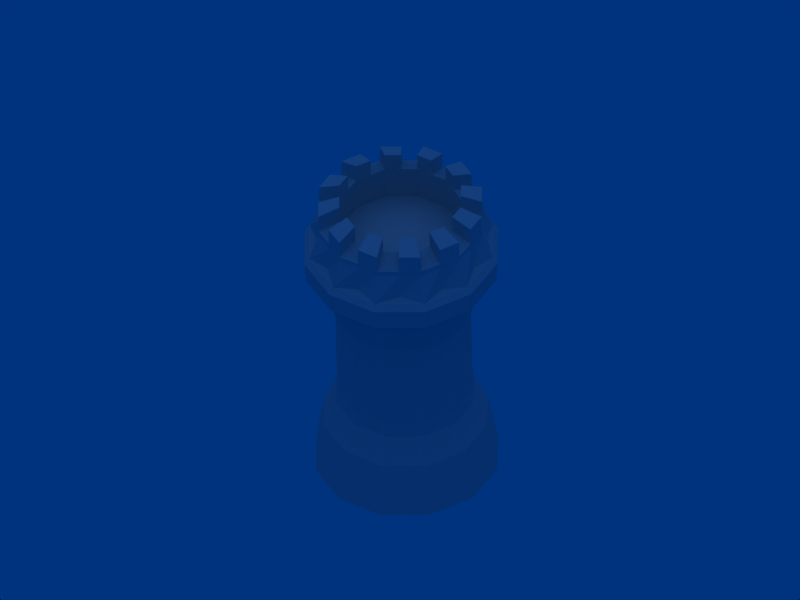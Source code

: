 # Source: castle-tower-4-neutral-fortress.blend  (saved by Blender 2.44.0; exported with 4.5.12 LTS)
import bpy
from mathutils import Matrix  # noqa: F401  (used for matrix-valued properties, if any)

bpy.ops.wm.read_factory_settings(use_empty=True)
scene = bpy.context.scene
scene.name = 'Scene'

# ---- collections
col_collection_1 = bpy.data.collections.new('Collection 1'); scene.collection.children.link(col_collection_1)

# ---- materials (node trees are filled in below, after node groups)
mat_null = bpy.data.materials.new('(null)')
mat_null.alpha_threshold = 0.0
mat_null.roughness = 0.5
mat_null.line_color = (0.0, 0.0, 0.0, 1.0)

# ---- material node trees

# ---- world
world_world = bpy.data.worlds.new('World'); scene.world = world_world
world_world.color = (0.0, 0.2006, 0.4935)
world_world.use_sun_shadow = False
world_world.sun_shadow_jitter_overblur = 0.0
world_world.cycles.sampling_method = 'MANUAL'
world_world.cycles.sample_map_resolution = 256

# ---- cameras
cam_camera = bpy.data.cameras.new('Camera')
cam_camera.type = 'ORTHO'
cam_camera.passepartout_alpha = 0.2
cam_camera.clip_end = 100.0
cam_camera.lens = 35.0
cam_camera.ortho_scale = 7.314
cam_camera.show_passepartout = False
cam_camera.show_safe_areas = True
cam_camera.dof.focus_distance = 0.0
cam_camera.dof.aperture_fstop = 128.0

# ---- lights
light_lamp = bpy.data.lights.new('Lamp', 'SUN')
light_lamp.color = (0.3244, 0.324, 0.342)
light_lamp.transmission_factor = 0.0
light_lamp.angle = 1.571
light_lamp.energy = 1.0
light_lamp.shadow_buffer_clip_start = 0.5
light_lamp.shadow_soft_size = 1.0
light_lamp.shadow_cascade_max_distance = 1000.0
light_lamp.cycles.use_multiple_importance_sampling = False

# ---- meshes
me_plane_002__null = bpy.data.meshes.new('Plane.002_(null)')
me_plane_002__null.from_pydata([(-0.7445, 0.4298, 0.0), (-0.8596, 0.0, 0.0), (0.0, 0.0, 0.0), (-0.5487, 0.3168, 0.9358), (-0.5651, 0.3263, 0.7906), (-0.6525, 0.0, 0.7906), (-0.637, 0.0, 0.9358), (-0.6702, 0.3869, 0.5344), (-0.7739, 0.0, 0.5344), (-0.71, 0.3935, 0.246), (-0.8194, 0.0, 0.2669), (-0.4097, 0.7096, 0.2669), (-0.4298, 0.7445, 0.0), (-0.3869, 0.6702, 0.5344), (-0.3263, 0.5651, 0.7906), (0.0, 0.8596, 0.0), (0.0, 0.6525, 0.7906), (0.0, 0.7739, 0.5344), (0.0, 0.8194, 0.2669), (0.4097, 0.7096, 0.2669), (0.4298, 0.7445, 0.0), (0.3869, 0.6702, 0.5344), (0.3263, 0.5651, 0.7906), (0.3168, 0.5487, 0.9358), (0.7445, 0.4298, 0.0), (0.5651, 0.3263, 0.7906), (0.6702, 0.3869, 0.5344), (0.7096, 0.4097, 0.2669), (0.8194, 0.0, 0.2669), (0.8596, 0.0, 0.0), (0.7739, 0.0, 0.5344), (0.6525, 0.0, 0.7906), (0.7445, -0.4298, 0.0), (0.551, -0.3168, 0.9358), (0.5651, -0.3263, 0.7906), (0.6702, -0.3869, 0.5344), (0.7096, -0.4097, 0.2669), (0.4097, -0.7096, 0.2669), (0.4298, -0.7445, 0.0), (0.3869, -0.6702, 0.5344), (0.3263, -0.5651, 0.7906), (0.0, -0.8596, 0.0), (0.0, -0.6336, 0.9358), (0.0, -0.6525, 0.7906), (0.0, -0.7739, 0.5344), (0.0, -0.8194, 0.2669), (-0.4097, -0.7096, 0.2669), (-0.4298, -0.7445, 0.0), (-0.3869, -0.6702, 0.5344), (-0.3263, -0.5651, 0.7906), (-0.3168, -0.5487, 0.9358), (-0.7445, -0.4298, 0.0), (-0.5651, -0.3263, 0.7906), (-0.6702, -0.3869, 0.5344), (-0.7096, -0.4097, 0.2669), (-0.9158, 0.000225, 2.577), (-0.8691, 0.000225, 2.636), (-0.7527, -0.4341, 2.636), (-0.7932, -0.4575, 2.577), (-0.9006, 0.000225, 2.367), (-0.78, -0.4499, 2.367), (-0.8518, 0.000225, 2.33), (-0.7378, -0.4255, 2.33), (-0.7607, 0.000225, 2.233), (-0.6589, -0.38, 2.233), (-0.7313, 0.0, 2.156), (-0.6334, -0.3657, 2.156), (-0.6787, 0.0, 2.003), (-0.5877, -0.3393, 2.003), (-0.551, -0.3172, 1.856), (-0.3393, -0.5877, 2.003), (-0.3657, -0.6334, 2.156), (-0.3806, -0.6583, 2.233), (-0.4261, -0.7372, 2.33), (-0.4505, -0.7794, 2.367), (-0.4581, -0.7926, 2.577), (-0.4347, -0.7521, 2.636), (-0.00039, -0.8685, 2.636), (-0.00039, -0.9152, 2.577), (-0.00039, -0.9, 2.367), (-0.00039, -0.8512, 2.33), (-0.00039, -0.7601, 2.233), (0.0, -0.7313, 2.156), (0.0, -0.6787, 2.003), (0.0, -0.6344, 1.856), (0.318, -0.5494, 1.856), (0.3393, -0.5877, 2.003), (0.3657, -0.6334, 2.156), (0.3798, -0.6583, 2.233), (0.4253, -0.7372, 2.33), (0.4497, -0.7794, 2.367), (0.4573, -0.7926, 2.577), (0.434, -0.7521, 2.636), (0.7519, -0.4341, 2.636), (0.7924, -0.4575, 2.577), (0.7793, -0.4499, 2.367), (0.737, -0.4255, 2.33), (0.6581, -0.38, 2.233), (0.6334, -0.3657, 2.156), (0.5877, -0.3393, 2.003), (0.6787, 0.0, 2.003), (0.7313, 1e-06, 2.156), (0.76, 0.000226, 2.233), (0.8511, 0.000226, 2.33), (0.8999, 0.000226, 2.367), (0.9151, 0.000226, 2.577), (0.8683, 0.000226, 2.636), (0.7519, 0.4346, 2.636), (0.7924, 0.4579, 2.577), (0.7793, 0.4504, 2.367), (0.737, 0.426, 2.33), (0.6581, 0.3804, 2.233), (0.6334, 0.3657, 2.156), (0.5877, 0.3393, 2.003), (0.3393, 0.5877, 2.003), (0.3657, 0.6334, 2.156), (0.3798, 0.6587, 2.233), (0.4253, 0.7376, 2.33), (0.4497, 0.7799, 2.367), (0.4573, 0.793, 2.577), (0.434, 0.7525, 2.636), (-0.000391, 0.8689, 2.636), (-0.000391, 0.9157, 2.577), (-0.000391, 0.9005, 2.367), (-0.000391, 0.8517, 2.33), (-0.000391, 0.7606, 2.233), (0.0, 0.7313, 2.156), (0.0, 0.6787, 2.003), (0.0, 0.6344, 1.856), (-0.318, 0.5494, 1.856), (-0.3393, 0.5877, 2.003), (-0.3657, 0.6334, 2.156), (-0.3806, 0.6587, 2.233), (-0.4261, 0.7376, 2.33), (-0.4505, 0.7799, 2.367), (-0.4581, 0.793, 2.577), (-0.4347, 0.7525, 2.636), (-0.7527, 0.4346, 2.636), (-0.7932, 0.4579, 2.577), (-0.78, 0.4504, 2.367), (-0.7378, 0.4259, 2.33), (-0.6589, 0.3804, 2.233), (-0.6334, 0.3657, 2.156), (-0.5877, 0.3393, 2.003), (0.0, 0.0, 2.691), (-0.2918, 0.0, 2.692), (-0.2527, -0.1459, 2.692), (-0.5748, 0.0, 2.692), (-0.4978, -0.2874, 2.692), (-0.2874, -0.4978, 2.692), (-0.1459, -0.2527, 2.692), (0.0, -0.2918, 2.692), (0.0, -0.5748, 2.692), (0.2874, -0.4978, 2.692), (0.1459, -0.2527, 2.692), (0.2527, -0.1459, 2.692), (0.4978, -0.2874, 2.692), (0.5748, 0.0, 2.692), (0.2918, 0.0, 2.692), (0.2527, 0.1459, 2.692), (0.4978, 0.2874, 2.692), (0.2874, 0.4978, 2.692), (0.1459, 0.2527, 2.692), (0.0, 0.2918, 2.692), (0.0, 0.5748, 2.692), (-0.2874, 0.4978, 2.692), (-0.1459, 0.2527, 2.692), (-0.2527, 0.1459, 2.692), (-0.4978, 0.2874, 2.692), (-0.7448, -0.1992, 2.663), (-0.5454, -0.5447, 2.663), (-0.1999, -0.7442, 2.663), (0.1991, -0.7442, 2.663), (0.5446, -0.5447, 2.663), (0.744, -0.1992, 2.663), (0.744, 0.1997, 2.663), (0.5446, 0.5452, 2.663), (0.1991, 0.7447, 2.663), (-0.1999, 0.7447, 2.663), (-0.5454, 0.5452, 2.663), (-0.7448, 0.1997, 2.663), (-0.5363, 0.1437, 2.923), (-0.4978, 0.2874, 2.923), (-0.5748, 0.0, 2.923), (-0.3926, 0.3926, 2.923), (-0.2874, 0.4978, 2.923), (-0.1437, 0.5363, 2.923), (0.0, 0.5748, 2.923), (0.1437, 0.5363, 2.923), (0.2874, 0.4978, 2.923), (0.3926, 0.3926, 2.923), (0.4978, 0.2874, 2.923), (0.5363, 0.1437, 2.923), (0.5748, 0.0, 2.923), (0.5363, -0.1437, 2.923), (0.4978, -0.2874, 2.923), (0.3926, -0.3926, 2.923), (0.2874, -0.4978, 2.923), (0.1437, -0.5363, 2.923), (0.0, -0.5748, 2.923), (-0.1437, -0.5363, 2.923), (-0.2874, -0.4978, 2.923), (-0.3926, -0.3926, 2.923), (-0.4978, -0.2874, 2.923), (-0.5363, -0.1437, 2.923), (-0.7754, 0.0, 2.906), (-0.7234, 0.1938, 2.904), (-0.6715, 0.3877, 2.904), (-0.7754, 0.0, 3.001), (-0.7234, 0.1938, 3.001), (-0.4978, 0.2874, 2.975), (-0.5363, 0.1437, 2.975), (-0.5748, 0.0, 2.977), (-0.5363, 0.1437, 3.072), (-0.5748, 0.0, 3.072), (-0.2874, 0.4978, 2.975), (-0.3926, 0.3926, 2.975), (-0.3926, 0.3926, 3.072), (-0.4978, 0.2874, 3.072), (-0.5296, 0.5296, 2.904), (-0.3877, 0.6715, 2.904), (-0.6715, 0.3877, 3.001), (-0.5296, 0.5296, 3.001), (0.0, 0.5748, 2.975), (-0.1437, 0.5363, 2.975), (-0.1437, 0.5363, 3.072), (-0.2874, 0.4978, 3.072), (-0.1938, 0.7234, 2.905), (0.0, 0.7754, 2.905), (-0.3877, 0.6715, 3.001), (-0.1938, 0.7234, 3.001), (0.2874, 0.4978, 2.974), (0.1437, 0.5363, 2.974), (0.1437, 0.5363, 3.072), (0.0, 0.5748, 3.072), (0.1938, 0.7234, 2.903), (0.3877, 0.6715, 2.903), (0.0, 0.7754, 3.001), (0.1938, 0.7234, 3.001), (0.4978, 0.2874, 2.975), (0.3926, 0.3926, 2.975), (0.3926, 0.3926, 3.072), (0.2874, 0.4978, 3.072), (0.5296, 0.5296, 2.904), (0.6715, 0.3877, 2.904), (0.3877, 0.6715, 3.001), (0.5296, 0.5296, 3.001), (0.5748, 0.0, 2.976), (0.5363, 0.1437, 2.976), (0.5363, 0.1437, 3.072), (0.4978, 0.2874, 3.072), (0.7234, 0.1938, 2.905), (0.7754, 0.0, 2.905), (0.6715, 0.3877, 3.001), (0.7234, 0.1938, 3.001), (0.4978, -0.2874, 2.975), (0.5363, -0.1437, 2.975), (0.5363, -0.1437, 3.072), (0.5748, 0.0, 3.072), (0.7234, -0.1938, 2.904), (0.6715, -0.3877, 2.904), (0.7754, 1e-06, 3.001), (0.7234, -0.1938, 3.001), (0.2874, -0.4978, 2.975), (0.3926, -0.3926, 2.975), (0.3926, -0.3926, 3.072), (0.4978, -0.2874, 3.072), (0.5296, -0.5296, 2.905), (0.3877, -0.6715, 2.905), (0.6715, -0.3877, 3.001), (0.5296, -0.5296, 3.001), (0.0, -0.5748, 2.975), (0.1437, -0.5363, 2.975), (0.1437, -0.5363, 3.072), (0.2874, -0.4978, 3.072), (0.1938, -0.7234, 2.904), (0.0, -0.7754, 2.904), (0.3877, -0.6715, 3.001), (0.1938, -0.7234, 3.001), (-0.2874, -0.4978, 2.976), (-0.1437, -0.5363, 2.976), (-0.1437, -0.5363, 3.072), (0.0, -0.5748, 3.072), (-0.1938, -0.7234, 2.905), (-0.3877, -0.6715, 2.905), (0.0, -0.7754, 3.001), (-0.1938, -0.7234, 3.001), (-0.4978, -0.2874, 2.976), (-0.3926, -0.3926, 2.976), (-0.3926, -0.3926, 3.072), (-0.2874, -0.4978, 3.072), (-0.5296, -0.5296, 2.905), (-0.6715, -0.3877, 2.905), (-0.3877, -0.6715, 3.001), (-0.5296, -0.5296, 3.001), (-0.5363, -0.1437, 2.977), (-0.5363, -0.1437, 3.072), (-0.4978, -0.2874, 3.072), (-0.7234, -0.1938, 2.906), (-0.6715, -0.3877, 3.001), (-0.7234, -0.1938, 3.001), (0.1688, 0.6298, 3.037), (0.1437, 0.5363, 3.025), (0.1688, 0.6298, 2.989), (0.1938, 0.7234, 2.954), (0.3375, 0.5846, 3.037), (0.3877, 0.6715, 2.954), (0.3375, 0.5846, 2.989), (0.2874, 0.4978, 3.025), (0.4611, 0.4611, 3.037), (0.3926, 0.3926, 3.027), (0.4611, 0.4611, 2.992), (0.5296, 0.5296, 2.957), (0.5846, 0.3375, 3.037), (0.5846, 0.3375, 2.992), (0.4978, 0.2874, 3.027), (0.6715, 0.3877, 2.957), (0.6298, 0.1688, 3.037), (0.5363, 0.1437, 3.029), (0.6298, 0.1688, 2.994), (0.7234, 0.1938, 2.958), (0.6751, 0.0, 3.037), (0.7754, 0.0, 2.958), (0.6751, 0.0, 2.994), (0.5748, 0.0, 3.029), (0.6298, -0.1688, 3.037), (0.5363, -0.1437, 3.027), (0.6298, -0.1688, 2.992), (0.7234, -0.1938, 2.957), (0.7234, -0.1938, 2.808), (0.5846, -0.3375, 3.037), (0.5846, -0.3375, 2.992), (0.4978, -0.2874, 3.027), (0.6715, -0.3877, 2.957), (0.4611, -0.4611, 3.037), (0.3926, -0.3926, 3.028), (0.4611, -0.4611, 2.993), (0.5296, -0.5296, 2.957), (0.3375, -0.5846, 3.037), (0.3877, -0.6715, 2.957), (0.3375, -0.5846, 2.993), (0.2874, -0.4978, 3.028), (0.1688, -0.6298, 3.037), (0.1437, -0.5363, 3.027), (0.1688, -0.6298, 2.992), (0.1938, -0.7234, 2.957), (0.0, -0.6751, 3.037), (0.0, -0.6751, 2.992), (0.0, -0.5748, 3.027), (0.0, -0.7754, 2.957), (-0.1688, -0.6298, 3.037), (-0.1437, -0.5363, 3.029), (-0.1688, -0.6298, 2.993), (-0.1938, -0.7234, 2.958), (-0.3375, -0.5846, 3.037), (-0.3877, -0.6715, 2.958), (-0.3375, -0.5846, 2.993), (-0.2874, -0.4978, 3.029), (-0.4611, -0.4611, 3.037), (-0.3926, -0.3926, 3.029), (-0.4611, -0.4611, 2.994), (-0.5296, -0.5296, 2.958), (-0.5846, -0.3375, 3.037), (-0.5846, -0.3375, 2.994), (-0.4978, -0.2874, 3.029), (-0.6715, -0.3877, 2.958), (-0.6298, -0.1688, 3.037), (-0.5363, -0.1437, 3.031), (-0.6298, -0.1688, 2.995), (-0.7234, -0.1938, 2.96), (-0.6751, 0.0, 3.037), (-0.7754, 0.0, 2.96), (-0.6751, 0.0, 2.995), (-0.5748, 0.0, 3.031), (-0.6298, 0.1688, 3.037), (-0.5363, 0.1437, 3.026), (-0.6298, 0.1688, 2.991), (-0.7234, 0.1938, 2.956), (-0.5846, 0.3375, 3.037), (-0.5846, 0.3375, 2.991), (-0.4978, 0.2874, 3.026), (-0.6715, 0.3877, 2.956), (-0.4611, 0.4611, 3.037), (-0.3926, 0.3926, 3.027), (-0.4611, 0.4611, 2.991), (-0.5296, 0.5296, 2.956), (-0.3375, 0.5846, 3.037), (-0.3877, 0.6715, 2.956), (-0.3375, 0.5846, 2.991), (-0.2874, 0.4978, 3.027), (-0.1688, 0.6298, 3.037), (-0.1437, 0.5363, 3.028), (-0.1688, 0.6298, 2.992), (-0.1938, 0.7234, 2.957), (0.0, 0.6751, 3.037), (0.0, 0.6751, 2.992), (0.0, 0.5748, 3.028), (0.0, 0.7754, 2.957), (-0.6298, 0.1688, 3.166), (-0.5363, 0.1437, 3.201), (-0.7234, 0.1938, 3.131), (-0.4611, 0.4611, 3.166), (-0.3926, 0.3926, 3.201), (-0.5296, 0.5296, 3.131), (-0.1688, 0.6298, 3.166), (-0.1437, 0.5363, 3.201), (-0.1938, 0.7234, 3.131), (0.1688, 0.6298, 3.166), (0.1437, 0.5363, 3.201), (0.1938, 0.7234, 3.131), (0.4611, 0.4611, 3.166), (0.3926, 0.3926, 3.201), (0.5296, 0.5296, 3.131), (0.6298, 0.1688, 3.166), (0.5363, 0.1437, 3.201), (0.7234, 0.1938, 3.131), (0.6298, -0.1688, 3.166), (0.5363, -0.1437, 3.201), (0.7234, -0.1938, 3.131), (0.4611, -0.4611, 3.166), (0.3926, -0.3926, 3.201), (0.5296, -0.5296, 3.131), (0.1688, -0.6298, 3.166), (0.1437, -0.5363, 3.201), (0.1938, -0.7234, 3.131), (-0.1688, -0.6298, 3.166), (-0.1437, -0.5363, 3.201), (-0.1938, -0.7234, 3.131), (-0.4611, -0.4611, 3.166), (-0.3926, -0.3926, 3.201), (-0.5296, -0.5296, 3.131), (-0.6298, -0.1688, 3.166), (-0.5363, -0.1437, 3.201), (-0.7234, -0.1938, 3.131), (-0.4978, 0.2874, 3.201), (-0.5846, 0.3375, 3.166), (-0.6715, 0.3877, 3.131), (-0.3375, 0.5846, 3.166), (-0.3877, 0.6715, 3.131), (-0.2874, 0.4978, 3.201), (0.0, 0.5748, 3.201), (0.0, 0.6751, 3.166), (0.0, 0.7754, 3.131), (0.3375, 0.5846, 3.166), (0.3877, 0.6715, 3.131), (0.2874, 0.4978, 3.201), (0.4978, 0.2874, 3.201), (0.5846, 0.3375, 3.166), (0.6715, 0.3877, 3.131), (0.6751, 0.0, 3.166), (0.7754, 0.0, 3.131), (0.5748, 0.0, 3.201), (0.4978, -0.2874, 3.201), (0.5846, -0.3375, 3.166), (0.6715, -0.3877, 3.131), (0.3375, -0.5846, 3.166), (0.3877, -0.6715, 3.131), (0.2874, -0.4978, 3.201), (0.0, -0.5748, 3.201), (0.0, -0.6751, 3.166), (0.0, -0.7754, 3.131), (-0.3375, -0.5846, 3.166), (-0.3877, -0.6715, 3.131), (-0.2874, -0.4978, 3.201), (-0.4978, -0.2874, 3.201), (-0.5846, -0.3375, 3.166), (-0.6715, -0.3877, 3.131), (-0.6751, 0.0, 3.166), (-0.7754, 0.0, 3.131), (-0.5748, 0.0, 3.201), (-0.5494, 0.3172, 1.856), (-0.5513, 0.3183, 1.556), (-0.6366, 0.0, 1.556), (-0.637, 0.0, 1.856), (-0.5513, 0.3183, 1.313), (-0.6366, 0.0, 1.313), (-0.3183, 0.5513, 1.313), (-0.318, 0.5487, 0.9358), (-0.3183, 0.5513, 1.557), (0.0, 0.6366, 1.556), (0.0, 0.6366, 1.313), (0.0, 0.6336, 0.9358), (0.3183, 0.5513, 1.313), (0.3183, 0.5513, 1.556), (0.3172, 0.5494, 1.856), (0.551, 0.3172, 1.856), (0.5513, 0.3183, 1.556), (0.5513, 0.3183, 1.313), (0.5487, 0.3168, 0.9358), (0.6366, 0.0, 1.313), (0.637, 0.0, 0.9358), (0.6366, 0.0, 1.556), (0.637, 0.0, 1.856), (0.5494, -0.3172, 1.856), (0.5513, -0.3183, 1.556), (0.5513, -0.3183, 1.313), (0.3183, -0.5513, 1.313), (0.318, -0.5487, 0.9358), (0.3183, -0.5513, 1.556), (0.0, -0.6366, 1.556), (0.0, -0.6366, 1.313), (-0.3183, -0.5513, 1.313), (-0.3183, -0.5513, 1.556), (-0.3172, -0.5494, 1.856), (-0.5513, -0.3183, 1.556), (-0.5513, -0.3183, 1.313), (-0.551, -0.3168, 0.9358)], [], [(0, 1, 2), (3, 4, 5, 6), (4, 7, 8, 5), (7, 9, 10, 8), (9, 0, 1, 10), (0, 9, 11, 12), (13, 11, 9, 7), (14, 13, 7, 4), (477, 14, 4, 3), (12, 0, 2), (2, 15, 12), (481, 16, 14, 477), (16, 17, 13, 14), (17, 18, 11, 13), (18, 15, 12, 11), (19, 20, 15, 18), (21, 19, 18, 17), (22, 21, 17, 16), (23, 22, 16, 481), (2, 20, 15), (2, 24, 20), (488, 25, 22, 23), (25, 26, 21, 22), (26, 27, 19, 21), (27, 24, 20, 19), (28, 29, 24, 27), (30, 28, 27, 26), (31, 30, 26, 25), (490, 31, 25, 488), (2, 29, 24), (2, 32, 29), (33, 34, 31, 490), (34, 35, 30, 31), (35, 36, 28, 30), (36, 32, 29, 28), (37, 38, 32, 36), (39, 37, 36, 35), (40, 39, 35, 34), (497, 40, 34, 33), (2, 38, 32), (2, 41, 38), (42, 43, 40, 497), (43, 44, 39, 40), (44, 45, 37, 39), (45, 41, 38, 37), (46, 47, 41, 45), (48, 46, 45, 44), (49, 48, 44, 43), (50, 49, 43, 42), (2, 47, 41), (2, 51, 47), (506, 52, 49, 50), (52, 53, 48, 49), (53, 54, 46, 48), (54, 51, 47, 46), (10, 1, 51, 54), (8, 10, 54, 53), (5, 8, 53, 52), (6, 5, 52, 506), (2, 1, 51), (55, 56, 57, 58), (55, 59, 60, 58), (59, 61, 62, 60), (61, 63, 64, 62), (63, 65, 66, 64), (65, 67, 68, 66), (67, 473, 69, 68), (68, 69, 503, 70), (66, 68, 70, 71), (64, 66, 71, 72), (62, 64, 72, 73), (60, 62, 73, 74), (58, 60, 74, 75), (58, 57, 76, 75), (75, 76, 77, 78), (75, 74, 79, 78), (74, 73, 80, 79), (73, 72, 81, 80), (72, 71, 82, 81), (71, 70, 83, 82), (70, 503, 84, 83), (83, 84, 85, 86), (82, 83, 86, 87), (81, 82, 87, 88), (80, 81, 88, 89), (79, 80, 89, 90), (78, 79, 90, 91), (78, 77, 92, 91), (91, 92, 93, 94), (91, 90, 95, 94), (90, 89, 96, 95), (89, 88, 97, 96), (88, 87, 98, 97), (87, 86, 99, 98), (86, 85, 493, 99), (99, 493, 492, 100), (98, 99, 100, 101), (97, 98, 101, 102), (96, 97, 102, 103), (95, 96, 103, 104), (94, 95, 104, 105), (94, 93, 106, 105), (105, 106, 107, 108), (105, 104, 109, 108), (104, 103, 110, 109), (103, 102, 111, 110), (102, 101, 112, 111), (101, 100, 113, 112), (100, 492, 485, 113), (113, 485, 484, 114), (112, 113, 114, 115), (111, 112, 115, 116), (110, 111, 116, 117), (109, 110, 117, 118), (108, 109, 118, 119), (108, 107, 120, 119), (119, 120, 121, 122), (119, 118, 123, 122), (118, 117, 124, 123), (117, 116, 125, 124), (116, 115, 126, 125), (115, 114, 127, 126), (114, 484, 128, 127), (127, 128, 129, 130), (126, 127, 130, 131), (125, 126, 131, 132), (124, 125, 132, 133), (123, 124, 133, 134), (122, 123, 134, 135), (122, 121, 136, 135), (135, 136, 137, 138), (135, 134, 139, 138), (134, 133, 140, 139), (133, 132, 141, 140), (132, 131, 142, 141), (131, 130, 143, 142), (130, 129, 470, 143), (473, 67, 143, 470), (142, 143, 67, 65), (141, 142, 65, 63), (140, 141, 63, 61), (139, 140, 61, 59), (59, 55, 138, 139), (56, 55, 138, 137), (144, 145, 146), (145, 147, 148, 146), (146, 148, 149, 150), (144, 146, 150), (144, 150, 151), (150, 149, 152, 151), (151, 152, 153, 154), (144, 151, 154), (144, 154, 155), (154, 153, 156, 155), (155, 156, 157, 158), (144, 155, 158), (144, 158, 159), (158, 157, 160, 159), (159, 160, 161, 162), (144, 159, 162), (144, 162, 163), (162, 161, 164, 163), (163, 164, 165, 166), (144, 163, 166), (144, 166, 167), (166, 165, 168, 167), (167, 168, 147, 145), (144, 167, 145), (169, 57, 56), (170, 76, 57), (171, 77, 76), (172, 92, 77), (173, 93, 92), (174, 106, 93), (175, 107, 106), (176, 120, 107), (177, 121, 120), (178, 136, 121), (179, 137, 136), (180, 56, 137), (181, 147, 168), (182, 181, 168), (181, 183, 147), (184, 168, 165), (185, 184, 165), (184, 182, 168), (186, 165, 164), (187, 186, 164), (186, 185, 165), (188, 164, 161), (189, 188, 161), (188, 187, 164), (190, 161, 160), (191, 190, 160), (190, 189, 161), (192, 160, 157), (193, 192, 157), (192, 191, 160), (194, 157, 156), (195, 194, 156), (194, 193, 157), (196, 156, 153), (197, 196, 153), (196, 195, 156), (198, 153, 152), (199, 198, 152), (198, 197, 153), (200, 152, 149), (201, 200, 149), (200, 199, 152), (202, 149, 148), (203, 202, 148), (202, 201, 149), (204, 148, 147), (183, 204, 147), (204, 203, 148), (180, 56, 205, 206), (137, 180, 206, 207), (206, 205, 208, 209), (181, 182, 210, 211), (183, 181, 211, 212), (212, 211, 213, 214), (184, 185, 215, 216), (182, 184, 216, 210), (210, 216, 217, 218), (179, 137, 207, 219), (136, 179, 219, 220), (219, 207, 221, 222), (186, 187, 223, 224), (185, 186, 224, 215), (215, 224, 225, 226), (178, 136, 220, 227), (121, 178, 227, 228), (227, 220, 229, 230), (188, 189, 231, 232), (187, 188, 232, 223), (223, 232, 233, 234), (177, 121, 228, 235), (120, 177, 235, 236), (235, 228, 237, 238), (190, 191, 239, 240), (189, 190, 240, 231), (231, 240, 241, 242), (176, 120, 236, 243), (107, 176, 243, 244), (243, 236, 245, 246), (192, 193, 247, 248), (191, 192, 248, 239), (239, 248, 249, 250), (175, 107, 244, 251), (106, 175, 251, 252), (251, 244, 253, 254), (194, 195, 255, 256), (193, 194, 256, 247), (247, 256, 257, 258), (174, 106, 252, 259), (93, 174, 259, 260), (259, 252, 261, 262), (196, 197, 263, 264), (195, 196, 264, 255), (255, 264, 265, 266), (173, 93, 260, 267), (92, 173, 267, 268), (267, 260, 269, 270), (198, 199, 271, 272), (197, 198, 272, 263), (263, 272, 273, 274), (172, 92, 268, 275), (77, 172, 275, 276), (275, 268, 277, 278), (200, 201, 279, 280), (199, 200, 280, 271), (271, 280, 281, 282), (171, 77, 276, 283), (76, 171, 283, 284), (283, 276, 285, 286), (202, 203, 287, 288), (201, 202, 288, 279), (279, 288, 289, 290), (170, 76, 284, 291), (57, 170, 291, 292), (291, 284, 293, 294), (204, 183, 212, 295), (203, 204, 295, 287), (287, 295, 296, 297), (169, 57, 292, 298), (56, 169, 298, 205), (298, 292, 299, 300), (301, 233, 302, 303), (238, 301, 303, 304), (235, 238, 304), (233, 232, 302), (305, 245, 306, 307), (242, 305, 307, 308), (245, 236, 306), (231, 242, 308), (232, 231, 308, 302), (236, 235, 304, 306), (307, 306, 304, 303), (308, 307, 303, 302), (309, 241, 310, 311), (246, 309, 311, 312), (243, 246, 312), (241, 240, 310), (250, 313, 314, 315), (313, 253, 316, 314), (253, 244, 316), (239, 250, 315), (240, 239, 315, 310), (244, 243, 312, 316), (314, 316, 312, 311), (315, 314, 311, 310), (317, 249, 318, 319), (254, 317, 319, 320), (251, 254, 320), (249, 248, 318), (321, 261, 322, 323), (258, 321, 323, 324), (261, 252, 322), (247, 258, 324), (248, 247, 324, 318), (252, 251, 320, 322), (323, 322, 320, 319), (324, 323, 319, 318), (325, 257, 326, 327), (262, 325, 327, 328), (259, 262, 328), (174, 259, 329), (257, 256, 326), (266, 330, 331, 332), (330, 269, 333, 331), (269, 260, 333), (255, 266, 332), (256, 255, 332, 326), (260, 259, 328, 333), (331, 333, 328, 327), (332, 331, 327, 326), (334, 265, 335, 336), (270, 334, 336, 337), (267, 270, 337), (265, 264, 335), (338, 277, 339, 340), (274, 338, 340, 341), (277, 268, 339), (263, 274, 341), (264, 263, 341, 335), (268, 267, 337, 339), (340, 339, 337, 336), (341, 340, 336, 335), (342, 273, 343, 344), (278, 342, 344, 345), (275, 278, 345), (273, 272, 343), (282, 346, 347, 348), (346, 285, 349, 347), (285, 276, 349), (271, 282, 348), (272, 271, 348, 343), (276, 275, 345, 349), (347, 349, 345, 344), (348, 347, 344, 343), (350, 281, 351, 352), (286, 350, 352, 353), (283, 286, 353), (281, 280, 351), (354, 293, 355, 356), (290, 354, 356, 357), (293, 284, 355), (279, 290, 357), (280, 279, 357, 351), (284, 283, 353, 355), (356, 355, 353, 352), (357, 356, 352, 351), (358, 289, 359, 360), (294, 358, 360, 361), (291, 294, 361), (289, 288, 359), (297, 362, 363, 364), (362, 299, 365, 363), (299, 292, 365), (287, 297, 364), (288, 287, 364, 359), (292, 291, 361, 365), (363, 365, 361, 360), (364, 363, 360, 359), (366, 296, 367, 368), (300, 366, 368, 369), (298, 300, 369), (296, 295, 367), (370, 208, 371, 372), (214, 370, 372, 373), (212, 214, 373), (208, 205, 371), (295, 212, 373, 367), (205, 298, 369, 371), (372, 371, 369, 368), (373, 372, 368, 367), (374, 213, 375, 376), (209, 374, 376, 377), (213, 211, 375), (206, 209, 377), (218, 378, 379, 380), (378, 221, 381, 379), (210, 218, 380), (221, 207, 381), (207, 206, 377, 381), (211, 210, 380, 375), (379, 381, 377, 376), (380, 379, 376, 375), (382, 217, 383, 384), (222, 382, 384, 385), (219, 222, 385), (217, 216, 383), (386, 229, 387, 388), (226, 386, 388, 389), (229, 220, 387), (215, 226, 389), (216, 215, 389, 383), (220, 219, 385, 387), (388, 387, 385, 384), (389, 388, 384, 383), (390, 225, 391, 392), (230, 390, 392, 393), (227, 230, 393), (225, 224, 391), (234, 394, 395, 396), (394, 237, 397, 395), (237, 228, 397), (223, 234, 396), (224, 223, 396, 391), (228, 227, 393, 397), (395, 397, 393, 392), (396, 395, 392, 391), (213, 374, 398, 399), (374, 209, 400, 398), (217, 382, 401, 402), (382, 222, 403, 401), (225, 390, 404, 405), (390, 230, 406, 404), (233, 301, 407, 408), (301, 238, 409, 407), (241, 309, 410, 411), (309, 246, 412, 410), (249, 317, 413, 414), (317, 254, 415, 413), (257, 325, 416, 417), (325, 262, 418, 416), (265, 334, 419, 420), (334, 270, 421, 419), (273, 342, 422, 423), (342, 278, 424, 422), (281, 350, 425, 426), (350, 286, 427, 425), (289, 358, 428, 429), (358, 294, 430, 428), (296, 366, 431, 432), (366, 300, 433, 431), (378, 218, 434, 435), (221, 378, 435, 436), (229, 386, 437, 438), (386, 226, 439, 437), (394, 234, 440, 441), (237, 394, 441, 442), (245, 305, 443, 444), (305, 242, 445, 443), (313, 250, 446, 447), (253, 313, 447, 448), (261, 321, 449, 450), (321, 258, 451, 449), (330, 266, 452, 453), (269, 330, 453, 454), (277, 338, 455, 456), (338, 274, 457, 455), (346, 282, 458, 459), (285, 346, 459, 460), (293, 354, 461, 462), (354, 290, 463, 461), (362, 297, 464, 465), (299, 362, 465, 466), (208, 370, 467, 468), (370, 214, 469, 467), (300, 299, 466, 433), (297, 296, 432, 464), (294, 293, 462, 430), (290, 289, 429, 463), (286, 285, 460, 427), (282, 281, 426, 458), (278, 277, 456, 424), (274, 273, 423, 457), (270, 269, 454, 421), (266, 265, 420, 452), (262, 261, 450, 418), (258, 257, 417, 451), (254, 253, 448, 415), (250, 249, 414, 446), (246, 245, 444, 412), (242, 241, 411, 445), (238, 237, 442, 409), (234, 233, 408, 440), (230, 229, 438, 406), (226, 225, 405, 439), (222, 221, 436, 403), (218, 217, 402, 434), (214, 213, 399, 469), (209, 208, 468, 400), (431, 433, 466, 465), (432, 431, 465, 464), (428, 430, 462, 461), (429, 428, 461, 463), (425, 427, 460, 459), (426, 425, 459, 458), (422, 424, 456, 455), (423, 422, 455, 457), (419, 421, 454, 453), (420, 419, 453, 452), (416, 418, 450, 449), (417, 416, 449, 451), (413, 415, 448, 447), (414, 413, 447, 446), (410, 412, 444, 443), (411, 410, 443, 445), (407, 409, 442, 441), (408, 407, 441, 440), (404, 406, 438, 437), (405, 404, 437, 439), (401, 403, 436, 435), (402, 401, 435, 434), (398, 400, 468, 467), (399, 398, 467, 469), (470, 471, 472, 473), (471, 474, 475, 472), (474, 3, 6, 475), (3, 474, 476, 477), (478, 476, 474, 471), (471, 470, 129, 478), (128, 479, 478, 129), (479, 480, 476, 478), (480, 481, 477, 476), (482, 23, 481, 480), (483, 482, 480, 479), (484, 483, 479, 128), (485, 486, 483, 484), (486, 487, 482, 483), (487, 488, 23, 482), (489, 490, 488, 487), (491, 489, 487, 486), (492, 491, 486, 485), (493, 494, 491, 492), (494, 495, 489, 491), (495, 33, 490, 489), (496, 497, 33, 495), (498, 496, 495, 494), (85, 498, 494, 493), (84, 499, 498, 85), (499, 500, 496, 498), (500, 42, 497, 496), (501, 50, 42, 500), (502, 501, 500, 499), (503, 502, 499, 84), (69, 504, 502, 503), (504, 505, 501, 502), (505, 506, 50, 501), (475, 6, 506, 505), (472, 475, 505, 504), (473, 472, 504, 69)])
me_plane_002__null.materials.append(mat_null)
me_plane_002__null.use_remesh_preserve_volume = False
me_plane_002__null.use_remesh_preserve_attributes = False
me_plane_002__null.use_mirror_vertex_groups = False
me_plane_002__null.update()

# ---- objects
ob_plane_002__null = bpy.data.objects.new('Plane.002_(null)', me_plane_002__null)
ob_lamp = bpy.data.objects.new('Lamp', light_lamp)
ob_camera = bpy.data.objects.new('Camera', cam_camera)

# ---- transforms, parenting, visibility, modifiers, constraints
ob_plane_002__null.location = (0.0, 0.0, 0.0)
ob_plane_002__null.lock_rotations_4d = False
ob_plane_002__null.empty_display_type = 'ARROWS'
ob_plane_002__null.color = (0.0, 0.0, 0.0, 1.0)
ob_plane_002__null.lineart.crease_threshold = 0.0
ob_lamp.location = (0.0, 0.0, 5.722)
ob_lamp.rotation_euler = (0.0, 0.0, 0.4849)
ob_lamp.lock_rotations_4d = False
ob_lamp.empty_display_type = 'ARROWS'
ob_lamp.color = (0.0, 0.0, 0.0, 1.0)
ob_lamp.lineart.crease_threshold = 0.0
ob_camera.location = (4.765, -4.481, 7.967)
ob_camera.rotation_euler = (0.8237, 0.01965, 0.8018)
ob_camera.lock_rotations_4d = False
ob_camera.empty_display_type = 'ARROWS'
ob_camera.color = (0.0, 0.0, 0.0, 0.0)
ob_camera.display_type = 'WIRE'
ob_camera.lineart.crease_threshold = 0.0

# ---- collection membership
col_collection_1.objects.link(ob_plane_002__null)
col_collection_1.objects.link(ob_lamp)
col_collection_1.objects.link(ob_camera)

# ---- scene / render settings (as saved in the file)
scene.camera = ob_camera
scene.frame_start = 1; scene.frame_end = 250; scene.frame_set(1)
scene.render.engine = 'BLENDER_EEVEE_NEXT'
scene.render.image_settings.quality = 100
scene.render.image_settings.compression = 100
scene.render.image_settings.exr_codec = 'RLE'
scene.render.resolution_x = 800
scene.render.resolution_y = 600
scene.render.pixel_aspect_x = 100.0
scene.render.pixel_aspect_y = 100.0
scene.render.fps = 25
scene.render.dither_intensity = 0.0
scene.render.use_compositing = False
scene.render.use_sequencer = False
scene.render.bake_margin = 2
scene.render.bake_bias = 0.0
scene.render.use_stamp_time = False
scene.render.use_stamp_date = False
scene.render.use_stamp_frame = False
scene.render.use_stamp_camera = False
scene.render.use_stamp_scene = False
scene.render.use_stamp_filename = False
scene.render.use_stamp_render_time = False
scene.render.stamp_font_size = 0
scene.cycles.use_denoising = False
scene.cycles.samples = 10
scene.cycles.sampling_pattern = 'TABULATED_SOBOL'
scene.cycles.light_sampling_threshold = 0.0
scene.cycles.use_adaptive_sampling = False
scene.cycles.use_light_tree = False
scene.cycles.blur_glossy = 0.0
scene.cycles.volume_bounces = 1
scene.cycles.pixel_filter_type = 'GAUSSIAN'
scene.cycles.sample_clamp_indirect = 0.0
scene.view_settings.view_transform = 'Raw'
bpy.context.view_layer.update()
